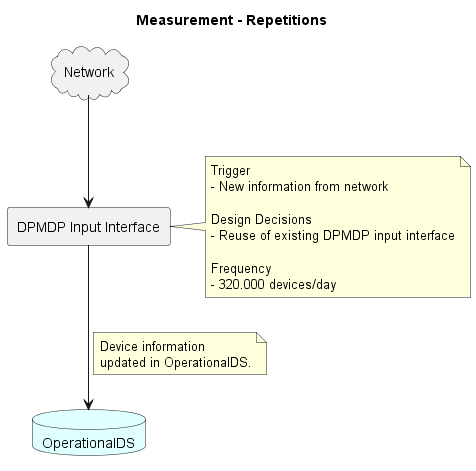

The diagram above was rendered by PlantUML. Its source (embedded in the PNG):
@startuml 01_measurementRepititions

title Measurement - Repetitions

cloud Network
rectangle "DPMDP Input Interface" as DPMDP
database OperationalDS #E0FFFF

Network --> DPMDP
DPMDP --> OperationalDS

note left on link
    Device information
    updated in OperationalDS.
end note

note right of DPMDP
    Trigger
    - New information from network

    Design Decisions
    - Reuse of existing DPMDP input interface

    Frequency
    - 320.000 devices/day
end note

@enduml